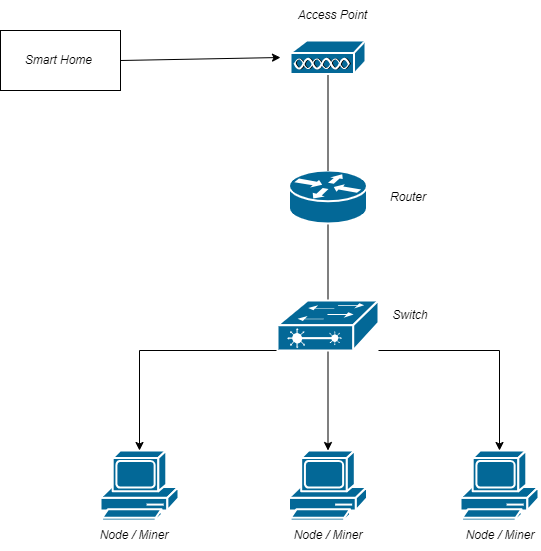

The diagram above was exported from draw.io. Its source (the exported page's mxGraphModel, read from the mxfile embedded in the PNG):
<mxGraphModel dx="880" dy="427" grid="1" gridSize="10" guides="1" tooltips="1" connect="1" arrows="1" fold="1" page="1" pageScale="1" pageWidth="850" pageHeight="1100" math="0" shadow="0">
  <root>
    <mxCell id="0" />
    <mxCell id="1" parent="0" />
    <mxCell id="XoHKOL1Q78rVFonNU5qr-1" value="" style="shape=mxgraph.cisco.computers_and_peripherals.pc;sketch=0;html=1;pointerEvents=1;dashed=0;fillColor=#036897;strokeColor=#ffffff;strokeWidth=2;verticalLabelPosition=bottom;verticalAlign=top;align=center;outlineConnect=0;" parent="1" vertex="1">
      <mxGeometry x="170" y="750" width="78" height="70" as="geometry" />
    </mxCell>
    <mxCell id="XoHKOL1Q78rVFonNU5qr-2" value="" style="shape=mxgraph.cisco.computers_and_peripherals.pc;sketch=0;html=1;pointerEvents=1;dashed=0;fillColor=#036897;strokeColor=#ffffff;strokeWidth=2;verticalLabelPosition=bottom;verticalAlign=top;align=center;outlineConnect=0;" parent="1" vertex="1">
      <mxGeometry x="358.5" y="750" width="78" height="70" as="geometry" />
    </mxCell>
    <mxCell id="XoHKOL1Q78rVFonNU5qr-3" value="" style="shape=mxgraph.cisco.computers_and_peripherals.pc;sketch=0;html=1;pointerEvents=1;dashed=0;fillColor=#036897;strokeColor=#ffffff;strokeWidth=2;verticalLabelPosition=bottom;verticalAlign=top;align=center;outlineConnect=0;" parent="1" vertex="1">
      <mxGeometry x="530" y="750" width="78" height="70" as="geometry" />
    </mxCell>
    <mxCell id="XoHKOL1Q78rVFonNU5qr-9" value="" style="edgeStyle=orthogonalEdgeStyle;rounded=0;orthogonalLoop=1;jettySize=auto;html=1;endArrow=none;endFill=0;" parent="1" source="XoHKOL1Q78rVFonNU5qr-4" target="XoHKOL1Q78rVFonNU5qr-5" edge="1">
      <mxGeometry relative="1" as="geometry" />
    </mxCell>
    <mxCell id="XoHKOL1Q78rVFonNU5qr-4" value="" style="shape=mxgraph.cisco.routers.router;sketch=0;html=1;pointerEvents=1;dashed=0;fillColor=#036897;strokeColor=#ffffff;strokeWidth=2;verticalLabelPosition=bottom;verticalAlign=top;align=center;outlineConnect=0;" parent="1" vertex="1">
      <mxGeometry x="358.5" y="470" width="78" height="53" as="geometry" />
    </mxCell>
    <mxCell id="XoHKOL1Q78rVFonNU5qr-6" value="" style="edgeStyle=orthogonalEdgeStyle;rounded=0;orthogonalLoop=1;jettySize=auto;html=1;" parent="1" source="XoHKOL1Q78rVFonNU5qr-5" target="XoHKOL1Q78rVFonNU5qr-2" edge="1">
      <mxGeometry relative="1" as="geometry" />
    </mxCell>
    <mxCell id="XoHKOL1Q78rVFonNU5qr-7" style="edgeStyle=orthogonalEdgeStyle;rounded=0;orthogonalLoop=1;jettySize=auto;html=1;exitX=1;exitY=1;exitDx=0;exitDy=0;exitPerimeter=0;" parent="1" source="XoHKOL1Q78rVFonNU5qr-5" target="XoHKOL1Q78rVFonNU5qr-3" edge="1">
      <mxGeometry relative="1" as="geometry">
        <Array as="points">
          <mxPoint x="569" y="650" />
        </Array>
      </mxGeometry>
    </mxCell>
    <mxCell id="XoHKOL1Q78rVFonNU5qr-8" style="edgeStyle=orthogonalEdgeStyle;rounded=0;orthogonalLoop=1;jettySize=auto;html=1;exitX=0;exitY=1;exitDx=0;exitDy=0;exitPerimeter=0;entryX=0.5;entryY=0;entryDx=0;entryDy=0;entryPerimeter=0;" parent="1" source="XoHKOL1Q78rVFonNU5qr-5" target="XoHKOL1Q78rVFonNU5qr-1" edge="1">
      <mxGeometry relative="1" as="geometry">
        <Array as="points">
          <mxPoint x="209" y="650" />
        </Array>
      </mxGeometry>
    </mxCell>
    <mxCell id="XoHKOL1Q78rVFonNU5qr-5" value="" style="shape=mxgraph.cisco.switches.layer_2_remote_switch;sketch=0;html=1;pointerEvents=1;dashed=0;fillColor=#036897;strokeColor=#ffffff;strokeWidth=2;verticalLabelPosition=bottom;verticalAlign=top;align=center;outlineConnect=0;" parent="1" vertex="1">
      <mxGeometry x="347" y="600" width="101" height="50" as="geometry" />
    </mxCell>
    <mxCell id="XoHKOL1Q78rVFonNU5qr-11" value="" style="edgeStyle=orthogonalEdgeStyle;rounded=0;orthogonalLoop=1;jettySize=auto;html=1;endArrow=none;endFill=0;" parent="1" source="XoHKOL1Q78rVFonNU5qr-10" target="XoHKOL1Q78rVFonNU5qr-4" edge="1">
      <mxGeometry relative="1" as="geometry" />
    </mxCell>
    <mxCell id="XoHKOL1Q78rVFonNU5qr-10" value="" style="shape=mxgraph.cisco.misc.access_point;sketch=0;html=1;pointerEvents=1;dashed=0;fillColor=#036897;strokeColor=#ffffff;strokeWidth=2;verticalLabelPosition=bottom;verticalAlign=top;align=center;outlineConnect=0;" parent="1" vertex="1">
      <mxGeometry x="360" y="340" width="75" height="34" as="geometry" />
    </mxCell>
    <mxCell id="XoHKOL1Q78rVFonNU5qr-12" value="&lt;i&gt;Smart Home&amp;nbsp;&lt;/i&gt;" style="rounded=0;whiteSpace=wrap;html=1;" parent="1" vertex="1">
      <mxGeometry x="70" y="330" width="120" height="60" as="geometry" />
    </mxCell>
    <mxCell id="XoHKOL1Q78rVFonNU5qr-13" value="" style="endArrow=classic;html=1;rounded=0;exitX=1;exitY=0.5;exitDx=0;exitDy=0;" parent="1" source="XoHKOL1Q78rVFonNU5qr-12" edge="1">
      <mxGeometry width="50" height="50" relative="1" as="geometry">
        <mxPoint x="310" y="480" as="sourcePoint" />
        <mxPoint x="350" y="357" as="targetPoint" />
      </mxGeometry>
    </mxCell>
    <mxCell id="XoHKOL1Q78rVFonNU5qr-14" value="&lt;i&gt;Node / Miner&lt;/i&gt;" style="text;html=1;strokeColor=none;fillColor=none;align=center;verticalAlign=middle;whiteSpace=wrap;rounded=0;" parent="1" vertex="1">
      <mxGeometry x="164" y="820" width="80" height="30" as="geometry" />
    </mxCell>
    <mxCell id="XoHKOL1Q78rVFonNU5qr-15" value="&lt;i&gt;Node / Miner&lt;/i&gt;" style="text;html=1;strokeColor=none;fillColor=none;align=center;verticalAlign=middle;whiteSpace=wrap;rounded=0;" parent="1" vertex="1">
      <mxGeometry x="357.5" y="820" width="80" height="30" as="geometry" />
    </mxCell>
    <mxCell id="XoHKOL1Q78rVFonNU5qr-16" value="&lt;i&gt;Node / Miner&lt;/i&gt;" style="text;html=1;strokeColor=none;fillColor=none;align=center;verticalAlign=middle;whiteSpace=wrap;rounded=0;" parent="1" vertex="1">
      <mxGeometry x="530" y="820" width="80" height="30" as="geometry" />
    </mxCell>
    <mxCell id="XoHKOL1Q78rVFonNU5qr-17" value="&lt;i&gt;Switch&lt;/i&gt;" style="text;html=1;strokeColor=none;fillColor=none;align=center;verticalAlign=middle;whiteSpace=wrap;rounded=0;" parent="1" vertex="1">
      <mxGeometry x="450" y="600" width="60" height="30" as="geometry" />
    </mxCell>
    <mxCell id="XoHKOL1Q78rVFonNU5qr-18" value="&lt;i&gt;Router&lt;/i&gt;" style="text;html=1;strokeColor=none;fillColor=none;align=center;verticalAlign=middle;whiteSpace=wrap;rounded=0;" parent="1" vertex="1">
      <mxGeometry x="448" y="481.5" width="60" height="30" as="geometry" />
    </mxCell>
    <mxCell id="XoHKOL1Q78rVFonNU5qr-19" value="&lt;i&gt;Access Point&lt;/i&gt;" style="text;html=1;strokeColor=none;fillColor=none;align=center;verticalAlign=middle;whiteSpace=wrap;rounded=0;" parent="1" vertex="1">
      <mxGeometry x="365" y="300" width="75" height="30" as="geometry" />
    </mxCell>
  </root>
</mxGraphModel>